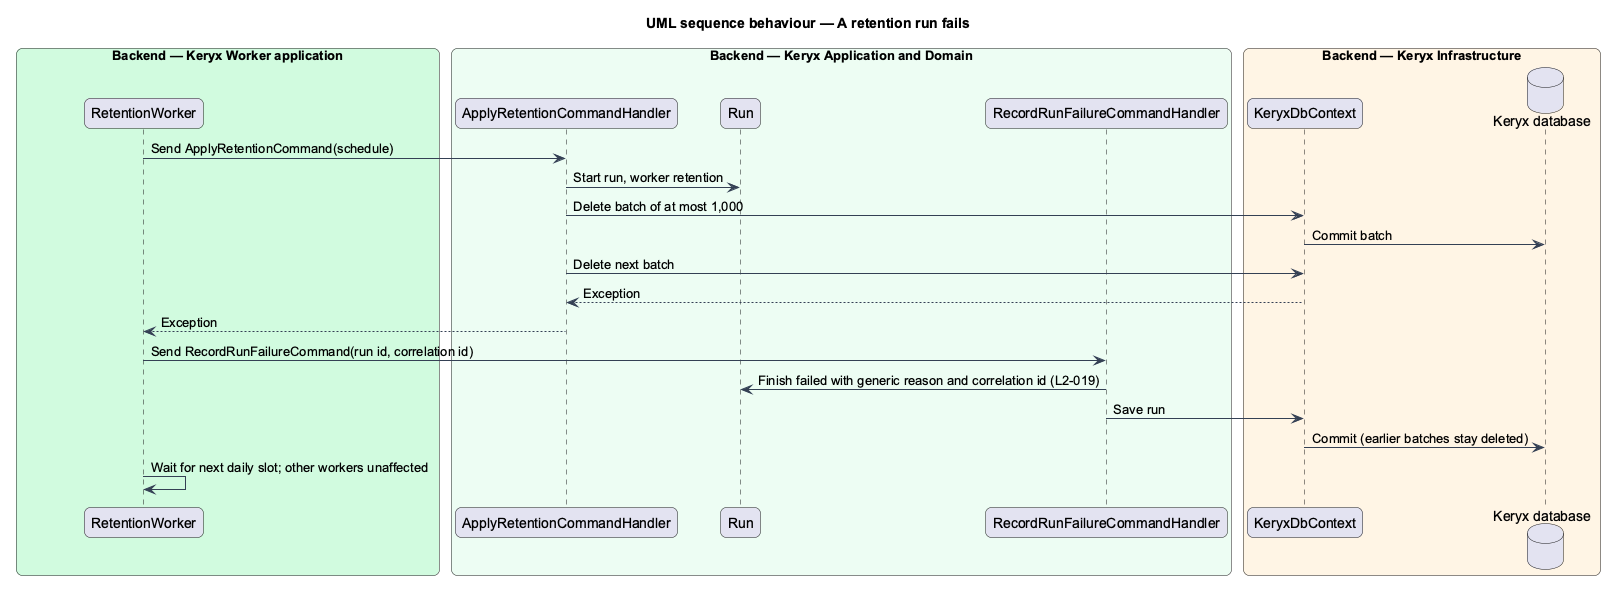

The diagram above was rendered by PlantUML. Its source (embedded in the PNG):
@startuml
title UML sequence behaviour — A retention run fails
skinparam backgroundColor #FFFFFF
skinparam shadowing false
skinparam roundcorner 12
skinparam defaultFontName Arial
skinparam ArrowColor #344054
skinparam rectangle {
  BorderColor #344054
  FontColor #101828
}
skinparam package {
  BorderColor #667085
  FontColor #101828
  BackgroundColor #F9FAFB
}
box "Backend — Keryx Worker application" #D1FADF
  participant "RetentionWorker" as worker
end box
box "Backend — Keryx Application and Domain" #ECFDF3
  participant "ApplyRetentionCommandHandler" as handler
  participant "Run" as run
  participant "RecordRunFailureCommandHandler" as fail
end box
box "Backend — Keryx Infrastructure" #FFF4E5
  participant "KeryxDbContext" as ctx
  database "Keryx database" as db
end box
worker -> handler : Send ApplyRetentionCommand(schedule)
handler -> run : Start run, worker retention
handler -> ctx : Delete batch of at most 1,000
ctx -> db : Commit batch
handler -> ctx : Delete next batch
ctx --> handler : Exception
handler --> worker : Exception
worker -> fail : Send RecordRunFailureCommand(run id, correlation id)
fail -> run : Finish failed with generic reason and correlation id (L2-019)
fail -> ctx : Save run
ctx -> db : Commit (earlier batches stay deleted)
worker -> worker : Wait for next daily slot; other workers unaffected
@enduml